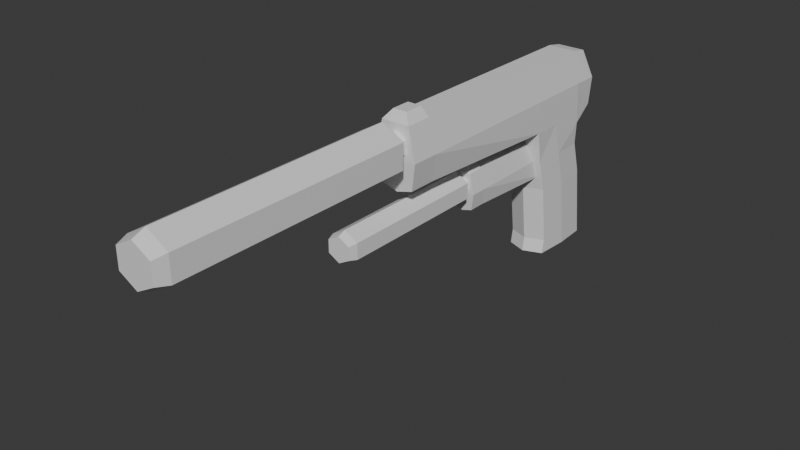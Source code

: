 # Source: pistol.blend  (saved by Blender 5.0.119; exported with 4.5.12 LTS)
import bpy
from mathutils import Matrix  # noqa: F401  (used for matrix-valued properties, if any)

bpy.ops.wm.read_factory_settings(use_empty=True)
scene = bpy.context.scene
scene.name = 'Scene'

# ---- collections
col_onepiece = bpy.data.collections.new('OnePiece'); scene.collection.children.link(col_onepiece)
col_separatemag = bpy.data.collections.new('SeparateMag'); scene.collection.children.link(col_separatemag)

# ---- materials (node trees are filled in below, after node groups)
mat_material = bpy.data.materials.new('Material')
mat_material.alpha_threshold = 0.0
mat_material.use_backface_culling_lightprobe_volume = False
mat_material.roughness = 0.5
mat_material.line_color = (0.0, 0.0, 0.0, 1.0)
mat_material_003 = bpy.data.materials.new('Material.003')
mat_material_003.alpha_threshold = 0.0
mat_material_003.use_backface_culling_lightprobe_volume = False
mat_material_003.roughness = 0.5
mat_material_003.line_color = (0.0, 0.0, 0.0, 1.0)
mat_material_001 = bpy.data.materials.new('Material.001')
mat_material_001.alpha_threshold = 0.0
mat_material_001.use_backface_culling_lightprobe_volume = False
mat_material_001.roughness = 0.5
mat_material_001.line_color = (0.0, 0.0, 0.0, 1.0)
mat_material_002 = bpy.data.materials.new('Material.002')
mat_material_002.alpha_threshold = 0.0
mat_material_002.use_backface_culling_lightprobe_volume = False
mat_material_002.roughness = 0.5
mat_material_002.line_color = (0.0, 0.0, 0.0, 1.0)

# ---- material node trees
mat_material.use_nodes = True; mat_material.node_tree.nodes.clear()
_N = mat_material.node_tree.nodes; _L = mat_material.node_tree.links
n0 = _N.new('ShaderNodeOutputMaterial'); n0.name = 'Material Output'; n0.location = (200, 100)
n1 = _N.new('ShaderNodeBsdfPrincipled'); n1.name = 'Principled BSDF'; n1.location = (-200, 100)
_L.new(n1.outputs[0], n0.inputs[0])
n0.is_active_output = True
mat_material_003.use_nodes = True; mat_material_003.node_tree.nodes.clear()
_N = mat_material_003.node_tree.nodes; _L = mat_material_003.node_tree.links
n0 = _N.new('ShaderNodeOutputMaterial'); n0.name = 'Material Output'; n0.location = (200, 100)
n1 = _N.new('ShaderNodeBsdfPrincipled'); n1.name = 'Principled BSDF'; n1.location = (-200, 100)
_L.new(n1.outputs[0], n0.inputs[0])
n0.is_active_output = True
mat_material_001.use_nodes = True; mat_material_001.node_tree.nodes.clear()
_N = mat_material_001.node_tree.nodes; _L = mat_material_001.node_tree.links
n0 = _N.new('ShaderNodeOutputMaterial'); n0.name = 'Material Output'; n0.location = (200, 100)
n1 = _N.new('ShaderNodeBsdfPrincipled'); n1.name = 'Principled BSDF'; n1.location = (-200, 100)
_L.new(n1.outputs[0], n0.inputs[0])
n0.is_active_output = True
mat_material_002.use_nodes = True; mat_material_002.node_tree.nodes.clear()
_N = mat_material_002.node_tree.nodes; _L = mat_material_002.node_tree.links
n0 = _N.new('ShaderNodeOutputMaterial'); n0.name = 'Material Output'; n0.location = (200, 100)
n1 = _N.new('ShaderNodeBsdfPrincipled'); n1.name = 'Principled BSDF'; n1.location = (-200, 100)
_L.new(n1.outputs[0], n0.inputs[0])
n0.is_active_output = True

# ---- world
world_world = bpy.data.worlds.new('World'); scene.world = world_world
world_world.use_nodes = True; world_world.node_tree.nodes.clear()
_N = world_world.node_tree.nodes; _L = world_world.node_tree.links
n0 = _N.new('ShaderNodeOutputWorld'); n0.name = 'World Output'; n0.location = (200, 100)
n1 = _N.new('ShaderNodeBackground'); n1.name = 'Background'; n1.location = (-200, 100)
n1.inputs[0].default_value = (0.05088, 0.05088, 0.05088, 1.0)
_L.new(n1.outputs[0], n0.inputs[0])
n0.is_active_output = True
world_world.color = (0.05088, 0.05088, 0.05088)
world_world.sun_shadow_jitter_overblur = 0.0

# ---- meshes
me_cube = bpy.data.meshes.new('Cube')
me_cube.from_pydata([(0.007918, 0.01085, 0.02961), (0.007918, 0.01468, 0.0), (0.007696, -0.01424, 0.02961), (0.007696, -0.01213, 0.0), (0.0, 0.008567, 0.05216), (0.0, -0.02512, 0.05402), (0.008599, -0.02145, 0.05619), (0.008599, 0.006423, 0.05216), (0.0, 0.01666, 0.0), (0.0, -0.01718, 0.02961), (0.0, -0.01506, 0.0), (0.0, 0.01282, 0.02961), (0.0, 0.005274, 0.08184), (0.0, -0.02473, 0.08184), (0.005653, -0.02473, 0.08184), (0.005653, 0.005274, 0.08184), (0.0, 0.01596, 0.05738), (0.007527, 0.01596, 0.05738), (0.0, 0.01215, 0.08051), (0.005653, 0.01215, 0.08051), (0.0, -0.09576, 0.05619), (0.006681, -0.09591, 0.05815), (0.0, -0.09675, 0.08184), (0.005653, -0.09675, 0.08184), (0.008599, -0.002176, 0.02961), (0.008599, 0.001657, 0.0), (0.008599, -0.009726, 0.05619), (0.0, 0.001657, 0.0), (0.0, -0.009726, 0.08184), (0.005653, -0.009726, 0.08184), (0.008599, 0.005274, 0.06901), (0.008599, -0.02473, 0.06901), (0.0, 0.01572, 0.06901), (0.008599, 0.01572, 0.06901), (0.008599, -0.09675, 0.06901), (0.0, -0.09675, 0.06901), (0.008599, -0.009726, 0.06901), (0.007918, 0.01392, 0.005606), (0.007696, -0.01118, 0.005606), (0.0, 0.01589, 0.005606), (0.0, -0.01411, 0.005606), (0.008599, 0.0008905, 0.005606), (0.005653, -0.08594, 0.08184), (0.006681, -0.08482, 0.05815), (0.0, -0.0851, 0.05619), (0.0, -0.08594, 0.08184), (0.008599, -0.08594, 0.06901), (0.0, -0.09419, 0.08551), (0.002827, -0.09419, 0.08551), (0.002827, -0.08656, 0.08551), (0.0, -0.08656, 0.08551), (0.0, 0.009049, 0.0429), (0.007696, -0.01802, 0.0429), (0.0, -0.02095, 0.0429), (0.007918, 0.007074, 0.0429), (0.008599, -0.005951, 0.0429), (0.0, -0.205, 0.074), (0.0, -0.103, 0.084), (0.0, -0.205, 0.082), (0.00866, -0.103, 0.079), (0.007268, -0.205, 0.078), (0.00866, -0.103, 0.069), (0.007268, -0.205, 0.07), (0.0, -0.103, 0.064), (0.0, -0.205, 0.066), (0.0, -0.098, 0.069), (0.004547, -0.098, 0.0715), (0.004547, -0.098, 0.0765), (0.0, -0.098, 0.079), (0.0, -0.096, 0.069), (0.004547, -0.096, 0.0715), (0.004547, -0.096, 0.0765), (0.0, -0.096, 0.079), (0.0, -0.096, 0.074), (0.0, -0.1999, 0.084), (0.00866, -0.1999, 0.079), (0.00866, -0.1999, 0.069), (0.0, -0.1999, 0.064)], [], [(53, 52, 6, 5), (7, 4, 16, 17), (55, 54, 7, 26), (27, 25, 3, 10), (41, 24, 2, 38), (39, 11, 0, 37), (29, 28, 13, 14), (38, 2, 9, 40), (54, 51, 4, 7), (46, 42, 23, 34), (36, 30, 15, 29), (33, 32, 18, 19), (12, 15, 19, 18), (30, 7, 17, 33), (35, 34, 23, 22), (44, 43, 21, 20), (42, 45, 50, 49), (31, 36, 29, 14), (15, 12, 28, 29), (37, 0, 24, 41), (8, 1, 25, 27), (52, 55, 26, 6), (6, 26, 36, 31), (20, 21, 34, 35), (15, 30, 33, 19), (17, 16, 32, 33), (26, 7, 30, 36), (43, 46, 34, 21), (1, 37, 41, 25), (3, 38, 40, 10), (8, 39, 37, 1), (25, 41, 38, 3), (6, 31, 46, 43), (31, 14, 42, 46), (49, 50, 47, 48), (22, 23, 48, 47), (23, 42, 49, 48), (2, 24, 55, 52), (0, 11, 51, 54), (24, 0, 54, 55), (9, 2, 52, 53), (14, 13, 45, 42), (5, 6, 43, 44), (58, 56, 60), (74, 58, 60, 75), (68, 67, 71, 72), (75, 60, 62, 76), (62, 56, 64), (76, 62, 64, 77), (57, 59, 67, 68), (69, 73, 70), (70, 73, 71), (60, 56, 62), (71, 73, 72), (67, 66, 70, 71), (66, 65, 69, 70), (59, 61, 66, 67), (61, 63, 65, 66), (61, 76, 77, 63), (59, 75, 76, 61), (57, 74, 75, 59)])
_uv = me_cube.uv_layers.new(name='UVMap')
_uv.uv.foreach_set('vector', [0.625, 0.875, 0.625, 0.7349, 0.625, 0.7227, 0.625, 0.875, 0.625, 0.5179, 0.625, 0.375, 0.625, 0.375, 0.625, 0.5, 0.625, 0.625, 0.625, 0.5108, 0.625, 0.5179, 0.625, 0.625, 0.25, 0.625, 0.375, 0.625, 0.3679, 0.7316, 0.25, 0.75, 0.425, 0.625, 0.625, 0.625, 0.625, 0.7345, 0.425, 0.7317, 0.425, 0.375, 0.625, 0.375, 0.625, 0.5094, 0.425, 0.5107, 0.6665, 0.625, 0.75, 0.625, 0.75, 0.75, 0.6665, 0.75, 0.425, 0.7317, 0.625, 0.7345, 0.625, 0.875, 0.425, 0.875, 0.625, 0.5108, 0.625, 0.375, 0.625, 0.375, 0.625, 0.5179, 0.625, 0.75, 0.6489, 0.7677, 0.6458, 0.7708, 0.625, 0.75, 0.625, 0.625, 0.625, 0.5, 0.6665, 0.5, 0.6665, 0.625, 0.625, 0.5, 0.625, 0.375, 0.625, 0.375, 0.6458, 0.4792, 0.75, 0.5, 0.6665, 0.5, 0.6458, 0.4792, 0.75, 0.5, 0.625, 0.5, 0.625, 0.5179, 0.625, 0.5, 0.625, 0.5, 0.625, 0.875, 0.625, 0.75, 0.6458, 0.7708, 0.625, 0.875, 0.625, 0.875, 0.625, 0.7433, 0.625, 0.75, 0.625, 0.875, 0.6489, 0.7677, 0.75, 0.75, 0.75, 0.75, 0.6489, 0.7677, 0.625, 0.75, 0.625, 0.625, 0.6665, 0.625, 0.6665, 0.75, 0.6665, 0.5, 0.75, 0.5, 0.75, 0.625, 0.6665, 0.625, 0.425, 0.5107, 0.625, 0.5094, 0.625, 0.625, 0.425, 0.625, 0.25, 0.5, 0.3697, 0.5118, 0.375, 0.625, 0.25, 0.625, 0.625, 0.7349, 0.625, 0.625, 0.625, 0.625, 0.625, 0.7227, 0.625, 0.7227, 0.625, 0.625, 0.625, 0.625, 0.625, 0.75, 0.625, 0.875, 0.625, 0.75, 0.625, 0.75, 0.625, 0.875, 0.6665, 0.5, 0.625, 0.5, 0.625, 0.5, 0.6458, 0.4792, 0.625, 0.5, 0.625, 0.375, 0.625, 0.375, 0.625, 0.5, 0.625, 0.625, 0.625, 0.5179, 0.625, 0.5, 0.625, 0.625, 0.625, 0.7433, 0.625, 0.75, 0.625, 0.75, 0.625, 0.75, 0.3697, 0.5118, 0.425, 0.5107, 0.425, 0.625, 0.375, 0.625, 0.3679, 0.7316, 0.425, 0.7317, 0.425, 0.875, 0.375, 0.875, 0.375, 0.375, 0.425, 0.375, 0.425, 0.5107, 0.3697, 0.5118, 0.375, 0.625, 0.425, 0.625, 0.425, 0.7317, 0.3679, 0.7316, 0.625, 0.7227, 0.625, 0.75, 0.625, 0.75, 0.625, 0.7433, 0.625, 0.75, 0.6665, 0.75, 0.6489, 0.7677, 0.625, 0.75, 0.6489, 0.7677, 0.75, 0.75, 0.75, 0.75, 0.6458, 0.7708, 0.625, 0.875, 0.6458, 0.7708, 0.6458, 0.7708, 0.625, 0.875, 0.6458, 0.7708, 0.6489, 0.7677, 0.6489, 0.7677, 0.6458, 0.7708, 0.625, 0.7345, 0.625, 0.625, 0.625, 0.625, 0.625, 0.7349, 0.625, 0.5094, 0.625, 0.375, 0.625, 0.375, 0.625, 0.5108, 0.625, 0.625, 0.625, 0.5094, 0.625, 0.5108, 0.625, 0.625, 0.625, 0.875, 0.625, 0.7345, 0.625, 0.7349, 0.625, 0.875, 0.6665, 0.75, 0.75, 0.75, 0.75, 0.75, 0.6489, 0.7677, 0.625, 0.875, 0.625, 0.7227, 0.625, 0.7433, 0.625, 0.875, 0.25, 0.49, 0.25, 0.25, 0.4578, 0.37, 1.0, 0.975, 1.0, 1.0, 0.8333, 1.0, 0.8333, 0.975, 1.0, 0.5, 0.8333, 0.5, 0.8333, 0.5, 1.0, 0.5, 0.8333, 0.975, 0.8333, 1.0, 0.6667, 1.0, 0.6667, 0.975, 0.4578, 0.13, 0.25, 0.25, 0.25, 0.01, 0.6667, 0.975, 0.6667, 1.0, 0.5, 1.0, 0.5, 0.975, 1.0, 0.5, 0.8333, 0.5, 0.8333, 0.5, 1.0, 0.5, 0.75, 0.01, 0.75, 0.25, 0.9578, 0.13, 0.9578, 0.13, 0.75, 0.25, 0.9578, 0.37, 0.4578, 0.37, 0.25, 0.25, 0.4578, 0.13, 0.9578, 0.37, 0.75, 0.25, 0.75, 0.49, 0.8333, 0.5, 0.6667, 0.5, 0.6667, 0.5, 0.8333, 0.5, 0.6667, 0.5, 0.5, 0.5, 0.5, 0.5, 0.6667, 0.5, 0.8333, 0.5, 0.6667, 0.5, 0.6667, 0.5, 0.8333, 0.5, 0.6667, 0.5, 0.5, 0.5, 0.5, 0.5, 0.6667, 0.5, 0.6667, 0.5, 0.6667, 0.975, 0.5, 0.975, 0.5, 0.5, 0.8333, 0.5, 0.8333, 0.975, 0.6667, 0.975, 0.6667, 0.5, 1.0, 0.5, 1.0, 0.975, 0.8333, 0.975, 0.8333, 0.5])
me_cube.materials.append(mat_material)
me_cube.use_mirror_vertex_groups = False
me_cube.update()
me_cube_003 = bpy.data.meshes.new('Cube.003')
me_cube_003.from_pydata([(0.01277, 0.01496, 0.04784), (0.01277, 0.02114, -9.182e-06), (0.01242, -0.02553, 0.04784), (0.01242, -0.02212, -9.182e-06), (-1.639e-12, 0.01128, 0.08422), (-1.639e-12, -0.04307, 0.08723), (0.01387, -0.03715, 0.09072), (0.01387, 0.007816, 0.08422), (-1.639e-12, 0.02433, -9.182e-06), (-1.639e-12, -0.03026, 0.04784), (-1.639e-12, -0.02685, -9.182e-06), (-1.639e-12, 0.01814, 0.04784), (-1.639e-12, 0.005962, 0.1321), (-1.639e-12, -0.04244, 0.1321), (0.00912, -0.04244, 0.1321), (0.00912, 0.005962, 0.1321), (-1.639e-12, 0.02321, 0.09264), (0.01214, 0.02321, 0.09264), (-1.639e-12, 0.01706, 0.13), (0.00912, 0.01706, 0.13), (-1.639e-12, -0.157, 0.09072), (0.01078, -0.1573, 0.09389), (-1.639e-12, -0.1586, 0.1321), (0.00912, -0.1586, 0.1321), (0.01387, -0.006058, 0.04784), (0.01387, 0.0001271, -9.182e-06), (0.01387, -0.01824, 0.09072), (-1.639e-12, 0.0001271, 1.148e-05), (-1.639e-12, -0.01824, 0.1321), (0.00912, -0.01824, 0.1321), (0.01387, 0.005962, 0.1114), (0.01387, -0.04244, 0.1114), (-1.639e-12, 0.02282, 0.1114), (0.01387, 0.02282, 0.1114), (0.01387, -0.1586, 0.1114), (-1.639e-12, -0.1586, 0.1114), (0.01387, -0.01824, 0.1114), (0.01277, 0.01991, 0.009116), (0.01242, -0.02058, 0.009116), (-1.639e-12, 0.02309, 0.009116), (-1.639e-12, -0.02531, 0.009116), (0.01387, -0.00111, 0.009116), (0.00912, -0.1412, 0.1321), (0.01078, -0.1394, 0.09389), (-1.639e-12, -0.1398, 0.09072), (-1.639e-12, -0.1412, 0.1321), (0.01387, -0.1412, 0.1114), (-1.639e-12, -0.1545, 0.138), (0.004561, -0.1545, 0.138), (0.004561, -0.1422, 0.138), (-1.639e-12, -0.1422, 0.138), (-1.639e-12, 0.01205, 0.06928), (0.01242, -0.03162, 0.06928), (-1.639e-12, -0.03635, 0.06928), (0.01277, 0.008867, 0.06928), (0.01387, -0.01215, 0.06928), (-1.639e-12, -0.3333, 0.1195), (-1.639e-12, -0.1687, 0.1356), (-1.639e-12, -0.3333, 0.1324), (0.01397, -0.1687, 0.1275), (0.01173, -0.3333, 0.1259), (0.01397, -0.1687, 0.1114), (0.01173, -0.3333, 0.113), (-1.639e-12, -0.1687, 0.1033), (-1.639e-12, -0.3333, 0.1066), (-1.639e-12, -0.1607, 0.1114), (0.007337, -0.1607, 0.1154), (0.007337, -0.1607, 0.1235), (-1.639e-12, -0.1607, 0.1275), (-1.639e-12, -0.1574, 0.1114), (0.007337, -0.1574, 0.1154), (0.007337, -0.1574, 0.1235), (-1.639e-12, -0.1574, 0.1275), (-1.639e-12, -0.1574, 0.1195), (-1.639e-12, -0.3251, 0.1356), (0.01397, -0.3251, 0.1275), (0.01397, -0.3251, 0.1114), (-1.639e-12, -0.3251, 0.1033), (-0.01277, 0.01496, 0.04784), (-0.01277, 0.02114, 1.148e-05), (-0.01242, -0.02553, 0.04784), (-0.01242, -0.02212, 1.148e-05), (-0.01387, -0.03715, 0.09072), (-0.01387, 0.007816, 0.08422), (-0.00912, -0.04244, 0.1321), (-0.00912, 0.005962, 0.1321), (-0.01214, 0.02321, 0.09264), (-0.00912, 0.01706, 0.13), (-0.01078, -0.1573, 0.09389), (-0.00912, -0.1586, 0.1321), (-0.01387, -0.006058, 0.04784), (-0.01387, 0.0001271, 1.148e-05), (-0.01387, -0.01824, 0.09072), (-0.00912, -0.01824, 0.1321), (-0.01387, 0.005962, 0.1114), (-0.01387, -0.04244, 0.1114), (-0.01387, 0.02282, 0.1114), (-0.01387, -0.1586, 0.1114), (-0.01387, -0.01824, 0.1114), (-0.01277, 0.01991, 0.009116), (-0.01242, -0.02058, 0.009116), (-0.01387, -0.00111, 0.009116), (-0.00912, -0.1412, 0.1321), (-0.01078, -0.1394, 0.09389), (-0.01387, -0.1412, 0.1114), (-0.004561, -0.1545, 0.138), (-0.004561, -0.1422, 0.138), (-0.01242, -0.03162, 0.06928), (-0.01277, 0.008867, 0.06928), (-0.01387, -0.01215, 0.06928), (-0.01397, -0.1687, 0.1275), (-0.01173, -0.3333, 0.1259), (-0.01397, -0.1687, 0.1114), (-0.01173, -0.3333, 0.113), (-0.007337, -0.1607, 0.1154), (-0.007337, -0.1607, 0.1235), (-0.007337, -0.1574, 0.1154), (-0.007337, -0.1574, 0.1235), (-0.01397, -0.3251, 0.1275), (-0.01397, -0.3251, 0.1114)], [], [(53, 52, 6, 5), (7, 4, 16, 17), (55, 54, 7, 26), (27, 25, 3, 10), (41, 24, 2, 38), (39, 11, 0, 37), (29, 28, 13, 14), (38, 2, 9, 40), (54, 51, 4, 7), (46, 42, 23, 34), (36, 30, 15, 29), (33, 32, 18, 19), (12, 15, 19, 18), (30, 7, 17, 33), (35, 34, 23, 22), (44, 43, 21, 20), (42, 45, 50, 49), (31, 36, 29, 14), (15, 12, 28, 29), (37, 0, 24, 41), (8, 1, 25, 27), (52, 55, 26, 6), (6, 26, 36, 31), (20, 21, 34, 35), (15, 30, 33, 19), (17, 16, 32, 33), (26, 7, 30, 36), (43, 46, 34, 21), (1, 37, 41, 25), (3, 38, 40, 10), (8, 39, 37, 1), (25, 41, 38, 3), (6, 31, 46, 43), (31, 14, 42, 46), (49, 50, 47, 48), (22, 23, 48, 47), (23, 42, 49, 48), (2, 24, 55, 52), (0, 11, 51, 54), (24, 0, 54, 55), (9, 2, 52, 53), (14, 13, 45, 42), (5, 6, 43, 44), (58, 56, 60), (74, 58, 60, 75), (68, 67, 71, 72), (75, 60, 62, 76), (62, 56, 64), (76, 62, 64, 77), (57, 59, 67, 68), (69, 73, 70), (70, 73, 71), (60, 56, 62), (71, 73, 72), (67, 66, 70, 71), (66, 65, 69, 70), (59, 61, 66, 67), (61, 63, 65, 66), (61, 76, 77, 63), (59, 75, 76, 61), (57, 74, 75, 59), (53, 5, 82, 107), (83, 86, 16, 4), (109, 92, 83, 108), (27, 10, 81, 91), (101, 100, 80, 90), (39, 99, 78, 11), (93, 84, 13, 28), (100, 40, 9, 80), (108, 83, 4, 51), (104, 97, 89, 102), (98, 93, 85, 94), (96, 87, 18, 32), (12, 18, 87, 85), (94, 96, 86, 83), (35, 22, 89, 97), (44, 20, 88, 103), (102, 106, 50, 45), (95, 84, 93, 98), (85, 93, 28, 12), (99, 101, 90, 78), (8, 27, 91, 79), (107, 82, 92, 109), (82, 95, 98, 92), (20, 35, 97, 88), (85, 87, 96, 94), (86, 96, 32, 16), (92, 98, 94, 83), (103, 88, 97, 104), (79, 91, 101, 99), (81, 10, 40, 100), (8, 79, 99, 39), (91, 81, 100, 101), (82, 103, 104, 95), (95, 104, 102, 84), (106, 105, 47, 50), (22, 47, 105, 89), (89, 105, 106, 102), (80, 107, 109, 90), (78, 108, 51, 11), (90, 109, 108, 78), (9, 53, 107, 80), (84, 102, 45, 13), (5, 44, 103, 82), (58, 111, 56), (74, 118, 111, 58), (68, 72, 117, 115), (118, 119, 113, 111), (113, 64, 56), (119, 77, 64, 113), (57, 68, 115, 110), (69, 116, 73), (116, 117, 73), (111, 113, 56), (117, 72, 73), (115, 117, 116, 114), (114, 116, 69, 65), (110, 115, 114, 112), (112, 114, 65, 63), (112, 63, 77, 119), (110, 112, 119, 118), (57, 110, 118, 74)])
_uv = me_cube_003.uv_layers.new(name='UVMap')
_uv.uv.foreach_set('vector', [0.625, 0.875, 0.625, 0.7349, 0.625, 0.7227, 0.625, 0.875, 0.625, 0.5179, 0.625, 0.375, 0.625, 0.375, 0.625, 0.5, 0.625, 0.625, 0.625, 0.5108, 0.625, 0.5179, 0.625, 0.625, 0.25, 0.625, 0.375, 0.625, 0.3679, 0.7316, 0.25, 0.75, 0.425, 0.625, 0.625, 0.625, 0.625, 0.7345, 0.425, 0.7317, 0.425, 0.375, 0.625, 0.375, 0.625, 0.5094, 0.425, 0.5107, 0.6665, 0.625, 0.75, 0.625, 0.75, 0.75, 0.6665, 0.75, 0.425, 0.7317, 0.625, 0.7345, 0.625, 0.875, 0.425, 0.875, 0.625, 0.5108, 0.625, 0.375, 0.625, 0.375, 0.625, 0.5179, 0.625, 0.75, 0.6489, 0.7677, 0.6458, 0.7708, 0.625, 0.75, 0.625, 0.625, 0.625, 0.5, 0.6665, 0.5, 0.6665, 0.625, 0.625, 0.5, 0.625, 0.375, 0.625, 0.375, 0.6458, 0.4792, 0.75, 0.5, 0.6665, 0.5, 0.6458, 0.4792, 0.75, 0.5, 0.625, 0.5, 0.625, 0.5179, 0.625, 0.5, 0.625, 0.5, 0.625, 0.875, 0.625, 0.75, 0.6458, 0.7708, 0.625, 0.875, 0.625, 0.875, 0.625, 0.7433, 0.625, 0.75, 0.625, 0.875, 0.6489, 0.7677, 0.75, 0.75, 0.75, 0.75, 0.6489, 0.7677, 0.625, 0.75, 0.625, 0.625, 0.6665, 0.625, 0.6665, 0.75, 0.6665, 0.5, 0.75, 0.5, 0.75, 0.625, 0.6665, 0.625, 0.425, 0.5107, 0.625, 0.5094, 0.625, 0.625, 0.425, 0.625, 0.25, 0.5, 0.3697, 0.5118, 0.375, 0.625, 0.25, 0.625, 0.625, 0.7349, 0.625, 0.625, 0.625, 0.625, 0.625, 0.7227, 0.625, 0.7227, 0.625, 0.625, 0.625, 0.625, 0.625, 0.75, 0.625, 0.875, 0.625, 0.75, 0.625, 0.75, 0.625, 0.875, 0.6665, 0.5, 0.625, 0.5, 0.625, 0.5, 0.6458, 0.4792, 0.625, 0.5, 0.625, 0.375, 0.625, 0.375, 0.625, 0.5, 0.625, 0.625, 0.625, 0.5179, 0.625, 0.5, 0.625, 0.625, 0.625, 0.7433, 0.625, 0.75, 0.625, 0.75, 0.625, 0.75, 0.3697, 0.5118, 0.425, 0.5107, 0.425, 0.625, 0.375, 0.625, 0.3679, 0.7316, 0.425, 0.7317, 0.425, 0.875, 0.375, 0.875, 0.375, 0.375, 0.425, 0.375, 0.425, 0.5107, 0.3697, 0.5118, 0.375, 0.625, 0.425, 0.625, 0.425, 0.7317, 0.3679, 0.7316, 0.625, 0.7227, 0.625, 0.75, 0.625, 0.75, 0.625, 0.7433, 0.625, 0.75, 0.6665, 0.75, 0.6489, 0.7677, 0.625, 0.75, 0.6489, 0.7677, 0.75, 0.75, 0.75, 0.75, 0.6458, 0.7708, 0.625, 0.875, 0.6458, 0.7708, 0.6458, 0.7708, 0.625, 0.875, 0.6458, 0.7708, 0.6489, 0.7677, 0.6489, 0.7677, 0.6458, 0.7708, 0.625, 0.7345, 0.625, 0.625, 0.625, 0.625, 0.625, 0.7349, 0.625, 0.5094, 0.625, 0.375, 0.625, 0.375, 0.625, 0.5108, 0.625, 0.625, 0.625, 0.5094, 0.625, 0.5108, 0.625, 0.625, 0.625, 0.875, 0.625, 0.7345, 0.625, 0.7349, 0.625, 0.875, 0.6665, 0.75, 0.75, 0.75, 0.75, 0.75, 0.6489, 0.7677, 0.625, 0.875, 0.625, 0.7227, 0.625, 0.7433, 0.625, 0.875, 0.25, 0.49, 0.25, 0.25, 0.4578, 0.37, 1.0, 0.975, 1.0, 1.0, 0.8333, 1.0, 0.8333, 0.975, 1.0, 0.5, 0.8333, 0.5, 0.8333, 0.5, 1.0, 0.5, 0.8333, 0.975, 0.8333, 1.0, 0.6667, 1.0, 0.6667, 0.975, 0.4578, 0.13, 0.25, 0.25, 0.25, 0.01, 0.6667, 0.975, 0.6667, 1.0, 0.5, 1.0, 0.5, 0.975, 1.0, 0.5, 0.8333, 0.5, 0.8333, 0.5, 1.0, 0.5, 0.75, 0.01, 0.75, 0.25, 0.9578, 0.13, 0.9578, 0.13, 0.75, 0.25, 0.9578, 0.37, 0.4578, 0.37, 0.25, 0.25, 0.4578, 0.13, 0.9578, 0.37, 0.75, 0.25, 0.75, 0.49, 0.8333, 0.5, 0.6667, 0.5, 0.6667, 0.5, 0.8333, 0.5, 0.6667, 0.5, 0.5, 0.5, 0.5, 0.5, 0.6667, 0.5, 0.8333, 0.5, 0.6667, 0.5, 0.6667, 0.5, 0.8333, 0.5, 0.6667, 0.5, 0.5, 0.5, 0.5, 0.5, 0.6667, 0.5, 0.6667, 0.5, 0.6667, 0.975, 0.5, 0.975, 0.5, 0.5, 0.8333, 0.5, 0.8333, 0.975, 0.6667, 0.975, 0.6667, 0.5, 1.0, 0.5, 1.0, 0.975, 0.8333, 0.975, 0.8333, 0.5, 0.625, 0.875, 0.625, 0.875, 0.625, 0.7227, 0.625, 0.7349, 0.625, 0.5179, 0.625, 0.5, 0.625, 0.375, 0.625, 0.375, 0.625, 0.625, 0.625, 0.625, 0.625, 0.5179, 0.625, 0.5108, 0.25, 0.625, 0.25, 0.75, 0.3679, 0.7316, 0.375, 0.625, 0.425, 0.625, 0.425, 0.7317, 0.625, 0.7345, 0.625, 0.625, 0.425, 0.375, 0.425, 0.5107, 0.625, 0.5094, 0.625, 0.375, 0.6665, 0.625, 0.6665, 0.75, 0.75, 0.75, 0.75, 0.625, 0.425, 0.7317, 0.425, 0.875, 0.625, 0.875, 0.625, 0.7345, 0.625, 0.5108, 0.625, 0.5179, 0.625, 0.375, 0.625, 0.375, 0.625, 0.75, 0.625, 0.75, 0.6458, 0.7708, 0.6489, 0.7677, 0.625, 0.625, 0.6665, 0.625, 0.6665, 0.5, 0.625, 0.5, 0.625, 0.5, 0.6458, 0.4792, 0.625, 0.375, 0.625, 0.375, 0.75, 0.5, 0.75, 0.5, 0.6458, 0.4792, 0.6665, 0.5, 0.625, 0.5, 0.625, 0.5, 0.625, 0.5, 0.625, 0.5179, 0.625, 0.875, 0.625, 0.875, 0.6458, 0.7708, 0.625, 0.75, 0.625, 0.875, 0.625, 0.875, 0.625, 0.75, 0.625, 0.7433, 0.6489, 0.7677, 0.6489, 0.7677, 0.75, 0.75, 0.75, 0.75, 0.625, 0.75, 0.6665, 0.75, 0.6665, 0.625, 0.625, 0.625, 0.6665, 0.5, 0.6665, 0.625, 0.75, 0.625, 0.75, 0.5, 0.425, 0.5107, 0.425, 0.625, 0.625, 0.625, 0.625, 0.5094, 0.25, 0.5, 0.25, 0.625, 0.375, 0.625, 0.3697, 0.5118, 0.625, 0.7349, 0.625, 0.7227, 0.625, 0.625, 0.625, 0.625, 0.625, 0.7227, 0.625, 0.75, 0.625, 0.625, 0.625, 0.625, 0.625, 0.875, 0.625, 0.875, 0.625, 0.75, 0.625, 0.75, 0.6665, 0.5, 0.6458, 0.4792, 0.625, 0.5, 0.625, 0.5, 0.625, 0.5, 0.625, 0.5, 0.625, 0.375, 0.625, 0.375, 0.625, 0.625, 0.625, 0.625, 0.625, 0.5, 0.625, 0.5179, 0.625, 0.7433, 0.625, 0.75, 0.625, 0.75, 0.625, 0.75, 0.3697, 0.5118, 0.375, 0.625, 0.425, 0.625, 0.425, 0.5107, 0.3679, 0.7316, 0.375, 0.875, 0.425, 0.875, 0.425, 0.7317, 0.375, 0.375, 0.3697, 0.5118, 0.425, 0.5107, 0.425, 0.375, 0.375, 0.625, 0.3679, 0.7316, 0.425, 0.7317, 0.425, 0.625, 0.625, 0.7227, 0.625, 0.7433, 0.625, 0.75, 0.625, 0.75, 0.625, 0.75, 0.625, 0.75, 0.6489, 0.7677, 0.6665, 0.75, 0.6489, 0.7677, 0.6458, 0.7708, 0.75, 0.75, 0.75, 0.75, 0.625, 0.875, 0.625, 0.875, 0.6458, 0.7708, 0.6458, 0.7708, 0.6458, 0.7708, 0.6458, 0.7708, 0.6489, 0.7677, 0.6489, 0.7677, 0.625, 0.7345, 0.625, 0.7349, 0.625, 0.625, 0.625, 0.625, 0.625, 0.5094, 0.625, 0.5108, 0.625, 0.375, 0.625, 0.375, 0.625, 0.625, 0.625, 0.625, 0.625, 0.5108, 0.625, 0.5094, 0.625, 0.875, 0.625, 0.875, 0.625, 0.7349, 0.625, 0.7345, 0.6665, 0.75, 0.6489, 0.7677, 0.75, 0.75, 0.75, 0.75, 0.625, 0.875, 0.625, 0.875, 0.625, 0.7433, 0.625, 0.7227, 0.25, 0.49, 0.4578, 0.37, 0.25, 0.25, 1.0, 0.975, 0.8333, 0.975, 0.8333, 1.0, 1.0, 1.0, 1.0, 0.5, 1.0, 0.5, 0.8333, 0.5, 0.8333, 0.5, 0.8333, 0.975, 0.6667, 0.975, 0.6667, 1.0, 0.8333, 1.0, 0.4578, 0.13, 0.25, 0.01, 0.25, 0.25, 0.6667, 0.975, 0.5, 0.975, 0.5, 1.0, 0.6667, 1.0, 1.0, 0.5, 1.0, 0.5, 0.8333, 0.5, 0.8333, 0.5, 0.75, 0.01, 0.9578, 0.13, 0.75, 0.25, 0.9578, 0.13, 0.9578, 0.37, 0.75, 0.25, 0.4578, 0.37, 0.4578, 0.13, 0.25, 0.25, 0.9578, 0.37, 0.75, 0.49, 0.75, 0.25, 0.8333, 0.5, 0.8333, 0.5, 0.6667, 0.5, 0.6667, 0.5, 0.6667, 0.5, 0.6667, 0.5, 0.5, 0.5, 0.5, 0.5, 0.8333, 0.5, 0.8333, 0.5, 0.6667, 0.5, 0.6667, 0.5, 0.6667, 0.5, 0.6667, 0.5, 0.5, 0.5, 0.5, 0.5, 0.6667, 0.5, 0.5, 0.5, 0.5, 0.975, 0.6667, 0.975, 0.8333, 0.5, 0.6667, 0.5, 0.6667, 0.975, 0.8333, 0.975, 1.0, 0.5, 0.8333, 0.5, 0.8333, 0.975, 1.0, 0.975])
me_cube_003.materials.append(mat_material_003)
me_cube_003.use_mirror_vertex_groups = False
me_cube_003.update()
me_cube_001 = bpy.data.meshes.new('Cube.001')
me_cube_001.from_pydata([(0.007381, 0.008279, 0.02961), (0.007918, 0.01468, 0.0), (0.007198, -0.01243, 0.02961), (0.007696, -0.01213, 0.0), (0.0, 0.01666, 0.0), (0.0, -0.01485, 0.02961), (0.0, -0.01506, 0.0), (0.0, 0.009909, 0.02961), (0.007943, -0.002472, 0.02961), (0.008599, 0.001657, 0.0), (0.0, 0.001657, 0.0), (0.007918, 0.01392, 0.005606), (0.007696, -0.01118, 0.005606), (0.0, 0.01589, 0.005606), (0.0, -0.01411, 0.005606), (0.008599, 0.0008905, 0.005606), (0.0, 0.006793, 0.0429), (0.007198, -0.01555, 0.0429), (0.0, -0.01797, 0.0429), (0.007381, 0.005163, 0.0429), (0.007943, -0.005588, 0.0429), (0.0, -0.205, 0.074), (0.007456, 0.01199, 0.005606), (0.007268, -0.009337, 0.005606), (0.0, 0.01367, 0.005606), (0.0, -0.01183, 0.005606), (0.008035, 0.0009193, 0.005606), (0.0, 0.003793, 0.0539), (0.007198, -0.01855, 0.0539), (0.0, -0.02097, 0.0539), (0.007381, 0.002163, 0.0539), (0.007943, -0.008588, 0.0539), (0.0, -0.008588, 0.0539)], [], [(10, 9, 3, 6), (26, 8, 2, 23), (24, 7, 0, 22), (23, 2, 5, 25), (22, 0, 8, 26), (4, 1, 9, 10), (1, 11, 15, 9), (3, 12, 14, 6), (4, 13, 11, 1), (9, 15, 12, 3), (2, 8, 20, 17), (0, 7, 16, 19), (8, 0, 19, 20), (5, 2, 17, 18), (11, 22, 26, 15), (12, 23, 25, 14), (13, 24, 22, 11), (15, 26, 23, 12), (18, 17, 28, 29), (19, 16, 27, 30), (20, 19, 30, 31), (17, 20, 31, 28), (28, 31, 32, 29), (27, 32, 31, 30)])
_uv = me_cube_001.uv_layers.new(name='UVMap')
_uv.uv.foreach_set('vector', [0.25, 0.625, 0.375, 0.625, 0.3679, 0.7316, 0.25, 0.75, 0.425, 0.6254, 0.625, 0.625, 0.625, 0.7345, 0.425, 0.7329, 0.4249, 0.3736, 0.625, 0.375, 0.625, 0.5094, 0.425, 0.5099, 0.425, 0.7329, 0.625, 0.7345, 0.625, 0.875, 0.425, 0.8764, 0.425, 0.5099, 0.625, 0.5094, 0.625, 0.625, 0.425, 0.6254, 0.25, 0.5, 0.3697, 0.5118, 0.375, 0.625, 0.25, 0.625, 0.3697, 0.5118, 0.425, 0.5107, 0.425, 0.625, 0.375, 0.625, 0.3679, 0.7316, 0.425, 0.7317, 0.425, 0.875, 0.375, 0.875, 0.375, 0.375, 0.425, 0.375, 0.425, 0.5107, 0.3697, 0.5118, 0.375, 0.625, 0.425, 0.625, 0.425, 0.7317, 0.3679, 0.7316, 0.625, 0.7345, 0.625, 0.625, 0.625, 0.625, 0.625, 0.7349, 0.625, 0.5094, 0.625, 0.375, 0.625, 0.375, 0.625, 0.5108, 0.625, 0.625, 0.625, 0.5094, 0.625, 0.5108, 0.625, 0.625, 0.625, 0.875, 0.625, 0.7345, 0.625, 0.7349, 0.625, 0.875, 0.425, 0.5107, 0.425, 0.5099, 0.425, 0.6254, 0.425, 0.625, 0.425, 0.7317, 0.425, 0.7329, 0.425, 0.8764, 0.425, 0.875, 0.425, 0.375, 0.4249, 0.3736, 0.425, 0.5099, 0.425, 0.5107, 0.425, 0.625, 0.425, 0.6254, 0.425, 0.7329, 0.425, 0.7317, 0.625, 0.875, 0.625, 0.7349, 0.625, 0.7349, 0.625, 0.875, 0.625, 0.5108, 0.625, 0.375, 0.625, 0.375, 0.625, 0.5108, 0.625, 0.625, 0.625, 0.5108, 0.625, 0.5108, 0.625, 0.625, 0.625, 0.7349, 0.625, 0.625, 0.625, 0.625, 0.625, 0.7349, 0.625, 0.7349, 0.625, 0.625, 0.0, 0.0, 0.625, 0.875, 0.625, 0.375, 0.0, 0.0, 0.625, 0.625, 0.625, 0.5108])
me_cube_001.materials.append(mat_material_001)
me_cube_001.use_mirror_vertex_groups = False
me_cube_001.update()
me_cube_002 = bpy.data.meshes.new('Cube.002')
me_cube_002.from_pydata([(0.007918, 0.01085, 0.02961), (0.007696, -0.01424, 0.02961), (0.0, 0.008567, 0.05216), (0.0, -0.02512, 0.05402), (0.008599, -0.02145, 0.05619), (0.008599, 0.006423, 0.05216), (0.0, -0.01718, 0.02961), (0.0, 0.01282, 0.02961), (0.0, 0.005274, 0.08184), (0.0, -0.02473, 0.08184), (0.005653, -0.02473, 0.08184), (0.005653, 0.005274, 0.08184), (0.0, 0.01596, 0.05738), (0.007527, 0.01596, 0.05738), (0.0, 0.01215, 0.08051), (0.005653, 0.01215, 0.08051), (0.0, -0.09576, 0.05619), (0.006681, -0.09591, 0.05815), (0.0, -0.09675, 0.08184), (0.005653, -0.09675, 0.08184), (0.008599, -0.002176, 0.02961), (0.008599, -0.009726, 0.05619), (0.0, -0.009726, 0.08184), (0.005653, -0.009726, 0.08184), (0.008599, 0.005274, 0.06901), (0.008599, -0.02473, 0.06901), (0.0, 0.01572, 0.06901), (0.008599, 0.01572, 0.06901), (0.008599, -0.09675, 0.06901), (0.0, -0.09675, 0.06901), (0.008599, -0.009726, 0.06901), (0.007918, 0.01392, 0.005606), (0.007696, -0.01118, 0.005606), (0.0, 0.01589, 0.005606), (0.0, -0.01411, 0.005606), (0.008599, 0.0008905, 0.005606), (0.005653, -0.08594, 0.08184), (0.006681, -0.08482, 0.05815), (0.0, -0.0851, 0.05619), (0.0, -0.08594, 0.08184), (0.008599, -0.08594, 0.06901), (0.0, -0.09419, 0.08551), (0.002827, -0.09419, 0.08551), (0.002827, -0.08656, 0.08551), (0.0, -0.08656, 0.08551), (0.0, 0.009049, 0.0429), (0.007696, -0.01802, 0.0429), (0.0, -0.02095, 0.0429), (0.007918, 0.007074, 0.0429), (0.008599, -0.005951, 0.0429), (0.0, -0.205, 0.074), (0.0, -0.103, 0.084), (0.0, -0.205, 0.082), (0.00866, -0.103, 0.079), (0.007268, -0.205, 0.078), (0.00866, -0.103, 0.069), (0.007268, -0.205, 0.07), (0.0, -0.103, 0.064), (0.0, -0.205, 0.066), (0.0, -0.098, 0.069), (0.004547, -0.098, 0.0715), (0.004547, -0.098, 0.0765), (0.0, -0.098, 0.079), (0.0, -0.096, 0.069), (0.004547, -0.096, 0.0715), (0.004547, -0.096, 0.0765), (0.0, -0.096, 0.079), (0.0, -0.096, 0.074), (0.0, -0.1999, 0.084), (0.00866, -0.1999, 0.079), (0.00866, -0.1999, 0.069), (0.0, -0.1999, 0.064)], [], [(47, 46, 4, 3), (5, 2, 12, 13), (49, 48, 5, 21), (35, 20, 1, 32), (33, 7, 0, 31), (23, 22, 9, 10), (32, 1, 6, 34), (48, 45, 2, 5), (40, 36, 19, 28), (30, 24, 11, 23), (27, 26, 14, 15), (8, 11, 15, 14), (24, 5, 13, 27), (29, 28, 19, 18), (38, 37, 17, 16), (36, 39, 44, 43), (25, 30, 23, 10), (11, 8, 22, 23), (31, 0, 20, 35), (46, 49, 21, 4), (4, 21, 30, 25), (16, 17, 28, 29), (11, 24, 27, 15), (13, 12, 26, 27), (21, 5, 24, 30), (37, 40, 28, 17), (4, 25, 40, 37), (25, 10, 36, 40), (43, 44, 41, 42), (18, 19, 42, 41), (19, 36, 43, 42), (1, 20, 49, 46), (0, 7, 45, 48), (20, 0, 48, 49), (6, 1, 46, 47), (10, 9, 39, 36), (3, 4, 37, 38), (52, 50, 54), (68, 52, 54, 69), (62, 61, 65, 66), (69, 54, 56, 70), (56, 50, 58), (70, 56, 58, 71), (51, 53, 61, 62), (63, 67, 64), (64, 67, 65), (54, 50, 56), (65, 67, 66), (61, 60, 64, 65), (60, 59, 63, 64), (53, 55, 60, 61), (55, 57, 59, 60), (55, 70, 71, 57), (53, 69, 70, 55), (51, 68, 69, 53)])
_uv = me_cube_002.uv_layers.new(name='UVMap')
_uv.uv.foreach_set('vector', [0.625, 0.875, 0.625, 0.7349, 0.625, 0.7227, 0.625, 0.875, 0.625, 0.5179, 0.625, 0.375, 0.625, 0.375, 0.625, 0.5, 0.625, 0.625, 0.625, 0.5108, 0.625, 0.5179, 0.625, 0.625, 0.425, 0.625, 0.625, 0.625, 0.625, 0.7345, 0.425, 0.7317, 0.425, 0.375, 0.625, 0.375, 0.625, 0.5094, 0.425, 0.5107, 0.6665, 0.625, 0.75, 0.625, 0.75, 0.75, 0.6665, 0.75, 0.425, 0.7317, 0.625, 0.7345, 0.625, 0.875, 0.425, 0.875, 0.625, 0.5108, 0.625, 0.375, 0.625, 0.375, 0.625, 0.5179, 0.625, 0.75, 0.6489, 0.7677, 0.6458, 0.7708, 0.625, 0.75, 0.625, 0.625, 0.625, 0.5, 0.6665, 0.5, 0.6665, 0.625, 0.625, 0.5, 0.625, 0.375, 0.625, 0.375, 0.6458, 0.4792, 0.75, 0.5, 0.6665, 0.5, 0.6458, 0.4792, 0.75, 0.5, 0.625, 0.5, 0.625, 0.5179, 0.625, 0.5, 0.625, 0.5, 0.625, 0.875, 0.625, 0.75, 0.6458, 0.7708, 0.625, 0.875, 0.625, 0.875, 0.625, 0.7433, 0.625, 0.75, 0.625, 0.875, 0.6489, 0.7677, 0.75, 0.75, 0.75, 0.75, 0.6489, 0.7677, 0.625, 0.75, 0.625, 0.625, 0.6665, 0.625, 0.6665, 0.75, 0.6665, 0.5, 0.75, 0.5, 0.75, 0.625, 0.6665, 0.625, 0.425, 0.5107, 0.625, 0.5094, 0.625, 0.625, 0.425, 0.625, 0.625, 0.7349, 0.625, 0.625, 0.625, 0.625, 0.625, 0.7227, 0.625, 0.7227, 0.625, 0.625, 0.625, 0.625, 0.625, 0.75, 0.625, 0.875, 0.625, 0.75, 0.625, 0.75, 0.625, 0.875, 0.6665, 0.5, 0.625, 0.5, 0.625, 0.5, 0.6458, 0.4792, 0.625, 0.5, 0.625, 0.375, 0.625, 0.375, 0.625, 0.5, 0.625, 0.625, 0.625, 0.5179, 0.625, 0.5, 0.625, 0.625, 0.625, 0.7433, 0.625, 0.75, 0.625, 0.75, 0.625, 0.75, 0.625, 0.7227, 0.625, 0.75, 0.625, 0.75, 0.625, 0.7433, 0.625, 0.75, 0.6665, 0.75, 0.6489, 0.7677, 0.625, 0.75, 0.6489, 0.7677, 0.75, 0.75, 0.75, 0.75, 0.6458, 0.7708, 0.625, 0.875, 0.6458, 0.7708, 0.6458, 0.7708, 0.625, 0.875, 0.6458, 0.7708, 0.6489, 0.7677, 0.6489, 0.7677, 0.6458, 0.7708, 0.625, 0.7345, 0.625, 0.625, 0.625, 0.625, 0.625, 0.7349, 0.625, 0.5094, 0.625, 0.375, 0.625, 0.375, 0.625, 0.5108, 0.625, 0.625, 0.625, 0.5094, 0.625, 0.5108, 0.625, 0.625, 0.625, 0.875, 0.625, 0.7345, 0.625, 0.7349, 0.625, 0.875, 0.6665, 0.75, 0.75, 0.75, 0.75, 0.75, 0.6489, 0.7677, 0.625, 0.875, 0.625, 0.7227, 0.625, 0.7433, 0.625, 0.875, 0.25, 0.49, 0.25, 0.25, 0.4578, 0.37, 1.0, 0.975, 1.0, 1.0, 0.8333, 1.0, 0.8333, 0.975, 1.0, 0.5, 0.8333, 0.5, 0.8333, 0.5, 1.0, 0.5, 0.8333, 0.975, 0.8333, 1.0, 0.6667, 1.0, 0.6667, 0.975, 0.4578, 0.13, 0.25, 0.25, 0.25, 0.01, 0.6667, 0.975, 0.6667, 1.0, 0.5, 1.0, 0.5, 0.975, 1.0, 0.5, 0.8333, 0.5, 0.8333, 0.5, 1.0, 0.5, 0.75, 0.01, 0.75, 0.25, 0.9578, 0.13, 0.9578, 0.13, 0.75, 0.25, 0.9578, 0.37, 0.4578, 0.37, 0.25, 0.25, 0.4578, 0.13, 0.9578, 0.37, 0.75, 0.25, 0.75, 0.49, 0.8333, 0.5, 0.6667, 0.5, 0.6667, 0.5, 0.8333, 0.5, 0.6667, 0.5, 0.5, 0.5, 0.5, 0.5, 0.6667, 0.5, 0.8333, 0.5, 0.6667, 0.5, 0.6667, 0.5, 0.8333, 0.5, 0.6667, 0.5, 0.5, 0.5, 0.5, 0.5, 0.6667, 0.5, 0.6667, 0.5, 0.6667, 0.975, 0.5, 0.975, 0.5, 0.5, 0.8333, 0.5, 0.8333, 0.975, 0.6667, 0.975, 0.6667, 0.5, 1.0, 0.5, 1.0, 0.975, 0.8333, 0.975, 0.8333, 0.5])
me_cube_002.materials.append(mat_material_002)
me_cube_002.use_mirror_vertex_groups = False
me_cube_002.update()

# ---- objects
ob_empty = bpy.data.objects.new('Empty', None)
ob_pistol_og = bpy.data.objects.new('Pistol-og', me_cube)
ob_pistol = bpy.data.objects.new('Pistol', me_cube_003)
ob_mag = bpy.data.objects.new('Mag', me_cube_001)
ob_pistolempty = bpy.data.objects.new('PistolEmpty', me_cube_002)

# ---- transforms, parenting, visibility, modifiers, constraints
ob_empty.location = (-0.44, -0.091, 0.045)
ob_empty.rotation_euler = (1.571, 0.0, 1.571)
ob_empty.scale = (0.05, 0.05, 0.05)
ob_empty.empty_display_type = 'IMAGE'
ob_empty.empty_display_size = 5.0
ob_pistol_og.location = (0.0, 0.0, 0.0)
ob_pistol_og.lock_rotations_4d = False
ob_pistol_og.empty_display_type = 'ARROWS'
ob_pistol_og.lineart.crease_threshold = 0.0
_m = ob_pistol_og.modifiers.new('Mirror', 'MIRROR')
_m.use_clip = True
ob_pistol.location = (0.0, 0.0, 0.0)
ob_pistol.lock_rotations_4d = False
ob_pistol.empty_display_type = 'ARROWS'
ob_pistol.lineart.crease_threshold = 0.0
ob_mag.location = (0.0, 0.0, 0.0)
ob_mag.lock_rotations_4d = False
ob_mag.empty_display_type = 'ARROWS'
ob_mag.lineart.crease_threshold = 0.0
_m = ob_mag.modifiers.new('Mirror', 'MIRROR')
_m.use_clip = True
ob_pistolempty.location = (0.0, 0.0, 0.0)
ob_pistolempty.lock_rotations_4d = False
ob_pistolempty.empty_display_type = 'ARROWS'
ob_pistolempty.lineart.crease_threshold = 0.0
_m = ob_pistolempty.modifiers.new('Mirror', 'MIRROR')
_m.use_clip = True

# ---- collection membership
scene.collection.objects.link(ob_empty)
col_onepiece.objects.link(ob_pistol_og)
col_onepiece.objects.link(ob_pistol)
col_separatemag.objects.link(ob_mag)
col_separatemag.objects.link(ob_pistolempty)
def _layer_coll(name, lc=None):
    lc = lc or bpy.context.view_layer.layer_collection
    for c in lc.children:
        if c.name == name: return c
        r = _layer_coll(name, c)
        if r: return r
_layer_coll('SeparateMag').exclude = True

# ---- scene / render settings (as saved in the file)
scene.frame_start = 1; scene.frame_end = 250; scene.frame_set(1)
scene.render.engine = 'BLENDER_EEVEE_NEXT'
scene.render.bake_bias = 0.0
scene.render.bake_samples = 0
scene.cycles.sampling_pattern = 'TABULATED_SOBOL'
scene.eevee.use_volume_custom_range = False
bpy.context.view_layer.update()

# ---- added for rendering (the .blend has no active camera and no usable light): camera, sun
cam_auto = bpy.data.cameras.new('AutoCamera')
cam_auto.lens = 50.0
cam_auto.sensor_width = 36.0
cam_auto.clip_end = 1000.0
ob_auto_camera = bpy.data.objects.new('AutoCamera', cam_auto)
scene.collection.objects.link(ob_auto_camera)
ob_auto_camera.location = (0.35561, -0.581213, 0.353495)
ob_auto_camera.rotation_euler = (1.09748, -7.21219e-08, 0.694738)
scene.camera = ob_auto_camera
light_auto_sun = bpy.data.lights.new('AutoSun', 'SUN')
light_auto_sun.energy = 3.0
light_auto_sun.angle = 0.0523599
ob_auto_sun = bpy.data.objects.new('AutoSun', light_auto_sun)
scene.collection.objects.link(ob_auto_sun)
ob_auto_sun.rotation_euler = (0.872665, 0.174533, 0.523599)
bpy.context.view_layer.update()

